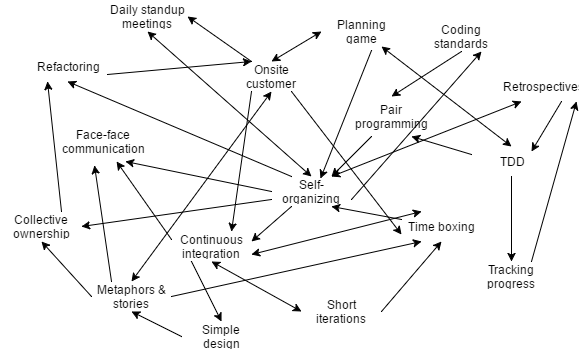

The diagram above was exported from draw.io. Its source (the exported page's mxGraphModel, read from the mxfile embedded in the PNG):
<mxGraphModel dx="880" dy="424" grid="1" gridSize="10" guides="1" tooltips="1" connect="1" arrows="1" fold="1" page="1" pageScale="1" pageWidth="826" pageHeight="1169" background="#ffffff" math="0" shadow="0">
  <root>
    <mxCell id="0" />
    <mxCell id="1" parent="0" />
    <mxCell id="2" value="Onsite customer" style="text;html=1;strokeColor=none;fillColor=none;align=center;verticalAlign=middle;whiteSpace=wrap;overflow=hidden;" parent="1" vertex="1">
      <mxGeometry x="360" y="150" width="80" height="30" as="geometry" />
    </mxCell>
    <mxCell id="3" value="Face-face&lt;div&gt;communication&lt;/div&gt;" style="text;html=1;strokeColor=none;fillColor=none;align=center;verticalAlign=middle;whiteSpace=wrap;overflow=hidden;" parent="1" vertex="1">
      <mxGeometry x="186" y="210" width="90" height="40" as="geometry" />
    </mxCell>
    <mxCell id="4" value="Planning game" style="text;html=1;strokeColor=none;fillColor=none;align=center;verticalAlign=middle;whiteSpace=wrap;overflow=hidden;" parent="1" vertex="1">
      <mxGeometry x="450" y="105" width="80" height="30" as="geometry" />
    </mxCell>
    <mxCell id="5" value="Retrospectives" style="text;html=1;strokeColor=none;fillColor=none;align=center;verticalAlign=middle;whiteSpace=wrap;overflow=hidden;" parent="1" vertex="1">
      <mxGeometry x="630" y="160" width="80" height="30" as="geometry" />
    </mxCell>
    <mxCell id="6" value="Self-organizing" style="text;html=1;strokeColor=none;fillColor=none;align=center;verticalAlign=middle;whiteSpace=wrap;overflow=hidden;" parent="1" vertex="1">
      <mxGeometry x="400" y="265" width="80" height="30" as="geometry" />
    </mxCell>
    <mxCell id="7" value="Continuous integration" style="text;html=1;strokeColor=none;fillColor=none;align=center;verticalAlign=middle;whiteSpace=wrap;overflow=hidden;" parent="1" vertex="1">
      <mxGeometry x="300" y="320" width="80" height="30" as="geometry" />
    </mxCell>
    <mxCell id="11" value="Collective ownership" style="text;html=1;strokeColor=none;fillColor=none;align=center;verticalAlign=middle;whiteSpace=wrap;overflow=hidden;" parent="1" vertex="1">
      <mxGeometry x="130" y="300" width="80" height="30" as="geometry" />
    </mxCell>
    <mxCell id="12" value="Daily standup meetings" style="text;html=1;strokeColor=none;fillColor=none;align=center;verticalAlign=middle;whiteSpace=wrap;overflow=hidden;" parent="1" vertex="1">
      <mxGeometry x="236" y="90" width="80" height="30" as="geometry" />
    </mxCell>
    <mxCell id="13" value="Tracking progress" style="text;html=1;strokeColor=none;fillColor=none;align=center;verticalAlign=middle;whiteSpace=wrap;overflow=hidden;" parent="1" vertex="1">
      <mxGeometry x="600" y="350" width="80" height="30" as="geometry" />
    </mxCell>
    <mxCell id="14" value="Metaphors &amp;amp; stories" style="text;html=1;strokeColor=none;fillColor=none;align=center;verticalAlign=middle;whiteSpace=wrap;overflow=hidden;" parent="1" vertex="1">
      <mxGeometry x="220" y="370" width="80" height="30" as="geometry" />
    </mxCell>
    <mxCell id="15" value="Short iterations" style="text;html=1;strokeColor=none;fillColor=none;align=center;verticalAlign=middle;whiteSpace=wrap;overflow=hidden;" parent="1" vertex="1">
      <mxGeometry x="430" y="385" width="80" height="30" as="geometry" />
    </mxCell>
    <mxCell id="16" value="Time boxing" style="text;html=1;strokeColor=none;fillColor=none;align=center;verticalAlign=middle;whiteSpace=wrap;overflow=hidden;" parent="1" vertex="1">
      <mxGeometry x="530" y="300" width="80" height="30" as="geometry" />
    </mxCell>
    <mxCell id="17" value="TDD" style="text;html=1;strokeColor=none;fillColor=none;align=center;verticalAlign=middle;whiteSpace=wrap;overflow=hidden;" parent="1" vertex="1">
      <mxGeometry x="600" y="235" width="80" height="30" as="geometry" />
    </mxCell>
    <mxCell id="18" value="Pair programming" style="text;html=1;strokeColor=none;fillColor=none;align=center;verticalAlign=middle;whiteSpace=wrap;overflow=hidden;" parent="1" vertex="1">
      <mxGeometry x="480" y="185" width="80" height="40" as="geometry" />
    </mxCell>
    <mxCell id="19" value="Coding standards" style="text;html=1;strokeColor=none;fillColor=none;align=center;verticalAlign=middle;whiteSpace=wrap;overflow=hidden;" parent="1" vertex="1">
      <mxGeometry x="550" y="110" width="80" height="30" as="geometry" />
    </mxCell>
    <mxCell id="20" value="Simple design" style="text;html=1;strokeColor=none;fillColor=none;align=center;verticalAlign=middle;whiteSpace=wrap;overflow=hidden;" parent="1" vertex="1">
      <mxGeometry x="310" y="410" width="80" height="30" as="geometry" />
    </mxCell>
    <mxCell id="21" value="Refactoring" style="text;html=1;strokeColor=none;fillColor=none;align=center;verticalAlign=middle;whiteSpace=wrap;overflow=hidden;" parent="1" vertex="1">
      <mxGeometry x="156" y="140" width="80" height="30" as="geometry" />
    </mxCell>
    <mxCell id="22" value="" style="endArrow=classic;startArrow=classic;html=1;exitX=0.5;exitY=0;entryX=0.5;entryY=1;" parent="1" source="6" target="12" edge="1">
      <mxGeometry width="50" height="50" relative="1" as="geometry">
        <mxPoint x="310" y="320" as="sourcePoint" />
        <mxPoint x="360" y="270" as="targetPoint" />
      </mxGeometry>
    </mxCell>
    <mxCell id="24" value="" style="endArrow=classic;startArrow=classic;html=1;exitX=1;exitY=0.75;entryX=0.25;entryY=0;" parent="1" source="7" target="16" edge="1">
      <mxGeometry width="50" height="50" relative="1" as="geometry">
        <mxPoint x="310" y="310" as="sourcePoint" />
        <mxPoint x="360" y="260" as="targetPoint" />
      </mxGeometry>
    </mxCell>
    <mxCell id="25" value="" style="endArrow=classic;startArrow=classic;html=1;exitX=0;exitY=0.5;entryX=0.5;entryY=0;" parent="1" source="4" target="2" edge="1">
      <mxGeometry width="50" height="50" relative="1" as="geometry">
        <mxPoint x="170" y="250" as="sourcePoint" />
        <mxPoint x="220" y="200" as="targetPoint" />
      </mxGeometry>
    </mxCell>
    <mxCell id="26" value="" style="endArrow=classic;startArrow=classic;html=1;entryX=0.5;entryY=1;exitX=0.5;exitY=0;" parent="1" source="14" target="2" edge="1">
      <mxGeometry width="50" height="50" relative="1" as="geometry">
        <mxPoint x="320" y="320" as="sourcePoint" />
        <mxPoint x="370" y="270" as="targetPoint" />
      </mxGeometry>
    </mxCell>
    <mxCell id="27" value="" style="endArrow=classic;startArrow=classic;html=1;exitX=0.75;exitY=1;entryX=0.5;entryY=0;" parent="1" source="4" target="17" edge="1">
      <mxGeometry width="50" height="50" relative="1" as="geometry">
        <mxPoint x="530" y="80" as="sourcePoint" />
        <mxPoint x="580" y="30" as="targetPoint" />
      </mxGeometry>
    </mxCell>
    <mxCell id="28" value="" style="endArrow=classic;startArrow=classic;html=1;exitX=0.5;exitY=1;entryX=0;entryY=0.5;" parent="1" source="7" target="15" edge="1">
      <mxGeometry width="50" height="50" relative="1" as="geometry">
        <mxPoint x="10" y="60" as="sourcePoint" />
        <mxPoint x="60" y="10" as="targetPoint" />
      </mxGeometry>
    </mxCell>
    <mxCell id="32" value="" style="endArrow=classic;startArrow=classic;html=1;exitX=0.75;exitY=0;entryX=0.25;entryY=1;" parent="1" source="6" target="5" edge="1">
      <mxGeometry width="50" height="50" relative="1" as="geometry">
        <mxPoint x="170" y="270" as="sourcePoint" />
        <mxPoint x="220" y="220" as="targetPoint" />
      </mxGeometry>
    </mxCell>
    <mxCell id="33" value="" style="endArrow=classic;html=1;exitX=0;exitY=0.5;entryX=0.75;entryY=1;" parent="1" source="6" target="3" edge="1">
      <mxGeometry width="50" height="50" relative="1" as="geometry">
        <mxPoint x="140" y="280" as="sourcePoint" />
        <mxPoint x="190" y="230" as="targetPoint" />
      </mxGeometry>
    </mxCell>
    <mxCell id="34" value="" style="endArrow=classic;html=1;exitX=0.25;exitY=0;entryX=1;entryY=0.5;" parent="1" source="2" target="12" edge="1">
      <mxGeometry width="50" height="50" relative="1" as="geometry">
        <mxPoint x="90" y="170" as="sourcePoint" />
        <mxPoint x="140" y="120" as="targetPoint" />
      </mxGeometry>
    </mxCell>
    <mxCell id="35" value="" style="endArrow=classic;html=1;exitX=0.25;exitY=1;" parent="1" source="6" edge="1">
      <mxGeometry width="50" height="50" relative="1" as="geometry">
        <mxPoint x="140" y="310" as="sourcePoint" />
        <mxPoint x="380" y="330" as="targetPoint" />
      </mxGeometry>
    </mxCell>
    <mxCell id="36" value="" style="endArrow=classic;html=1;exitX=0;exitY=0.25;" parent="1" source="7" target="3" edge="1">
      <mxGeometry width="50" height="50" relative="1" as="geometry">
        <mxPoint x="110" y="305" as="sourcePoint" />
        <mxPoint x="160" y="255" as="targetPoint" />
      </mxGeometry>
    </mxCell>
    <mxCell id="37" value="" style="endArrow=classic;html=1;exitX=0.75;exitY=1;entryX=0;entryY=0.75;" parent="1" source="2" target="16" edge="1">
      <mxGeometry width="50" height="50" relative="1" as="geometry">
        <mxPoint x="160" y="310" as="sourcePoint" />
        <mxPoint x="210" y="260" as="targetPoint" />
      </mxGeometry>
    </mxCell>
    <mxCell id="38" value="" style="endArrow=classic;html=1;exitX=0.25;exitY=0;entryX=0.413;entryY=1.1;entryPerimeter=0;" parent="1" source="14" target="3" edge="1">
      <mxGeometry width="50" height="50" relative="1" as="geometry">
        <mxPoint x="190" y="440" as="sourcePoint" />
        <mxPoint x="240" y="390" as="targetPoint" />
      </mxGeometry>
    </mxCell>
    <mxCell id="39" value="" style="endArrow=classic;html=1;exitX=0.25;exitY=1;entryX=0.75;entryY=0;" parent="1" source="2" target="7" edge="1">
      <mxGeometry width="50" height="50" relative="1" as="geometry">
        <mxPoint x="10" y="80" as="sourcePoint" />
        <mxPoint x="60" y="30" as="targetPoint" />
      </mxGeometry>
    </mxCell>
    <mxCell id="40" value="" style="endArrow=classic;html=1;exitX=0.25;exitY=0;entryX=0.5;entryY=1;" parent="1" source="6" target="21" edge="1">
      <mxGeometry width="50" height="50" relative="1" as="geometry">
        <mxPoint x="10" y="80" as="sourcePoint" />
        <mxPoint x="60" y="30" as="targetPoint" />
      </mxGeometry>
    </mxCell>
    <mxCell id="41" value="" style="endArrow=classic;html=1;exitX=1;exitY=0.5;entryX=0.5;entryY=1;" parent="1" source="15" target="16" edge="1">
      <mxGeometry width="50" height="50" relative="1" as="geometry">
        <mxPoint x="490" y="110" as="sourcePoint" />
        <mxPoint x="60" y="30" as="targetPoint" />
      </mxGeometry>
    </mxCell>
    <mxCell id="42" value="" style="endArrow=classic;html=1;exitX=1;exitY=0.5;entryX=0.25;entryY=1;" parent="1" source="14" target="16" edge="1">
      <mxGeometry width="50" height="50" relative="1" as="geometry">
        <mxPoint x="10" y="60" as="sourcePoint" />
        <mxPoint x="60" y="10" as="targetPoint" />
      </mxGeometry>
    </mxCell>
    <mxCell id="43" value="" style="endArrow=classic;html=1;exitX=0.625;exitY=1.133;exitPerimeter=0;entryX=0.613;entryY=0.067;entryPerimeter=0;" parent="1" source="4" target="6" edge="1">
      <mxGeometry width="50" height="50" relative="1" as="geometry">
        <mxPoint x="30" y="400" as="sourcePoint" />
        <mxPoint x="80" y="350" as="targetPoint" />
      </mxGeometry>
    </mxCell>
    <mxCell id="44" value="" style="endArrow=classic;html=1;exitX=0.25;exitY=1;entryX=0.75;entryY=0;" parent="1" source="18" target="6" edge="1">
      <mxGeometry width="50" height="50" relative="1" as="geometry">
        <mxPoint x="160" y="440" as="sourcePoint" />
        <mxPoint x="210" y="390" as="targetPoint" />
      </mxGeometry>
    </mxCell>
    <mxCell id="45" value="" style="endArrow=classic;html=1;exitX=0;exitY=0.25;entryX=0.75;entryY=1;" parent="1" source="16" target="6" edge="1">
      <mxGeometry width="50" height="50" relative="1" as="geometry">
        <mxPoint x="50" y="430" as="sourcePoint" />
        <mxPoint x="100" y="380" as="targetPoint" />
      </mxGeometry>
    </mxCell>
    <mxCell id="48" value="" style="endArrow=classic;html=1;exitX=0.5;exitY=1;entryX=0.5;entryY=0;" edge="1" parent="1" source="19" target="18">
      <mxGeometry width="50" height="50" relative="1" as="geometry">
        <mxPoint x="10" y="80" as="sourcePoint" />
        <mxPoint x="60" y="30" as="targetPoint" />
      </mxGeometry>
    </mxCell>
    <mxCell id="49" value="" style="endArrow=classic;html=1;exitX=1;exitY=0.75;entryX=0.75;entryY=1;" edge="1" parent="1" source="6" target="19">
      <mxGeometry width="50" height="50" relative="1" as="geometry">
        <mxPoint x="70" y="390" as="sourcePoint" />
        <mxPoint x="120" y="340" as="targetPoint" />
      </mxGeometry>
    </mxCell>
    <mxCell id="50" value="" style="endArrow=classic;html=1;exitX=0;exitY=0.25;entryX=0.75;entryY=1;" edge="1" parent="1" source="17" target="18">
      <mxGeometry width="50" height="50" relative="1" as="geometry">
        <mxPoint x="10" y="80" as="sourcePoint" />
        <mxPoint x="60" y="30" as="targetPoint" />
      </mxGeometry>
    </mxCell>
    <mxCell id="51" value="" style="endArrow=classic;html=1;exitX=0.75;exitY=1;" edge="1" parent="1" source="5">
      <mxGeometry width="50" height="50" relative="1" as="geometry">
        <mxPoint x="10" y="80" as="sourcePoint" />
        <mxPoint x="660" y="240" as="targetPoint" />
      </mxGeometry>
    </mxCell>
    <mxCell id="52" value="" style="endArrow=classic;html=1;exitX=0;exitY=0.75;entryX=1;entryY=0.5;" edge="1" parent="1" source="6" target="11">
      <mxGeometry width="50" height="50" relative="1" as="geometry">
        <mxPoint x="10" y="80" as="sourcePoint" />
        <mxPoint x="60" y="30" as="targetPoint" />
      </mxGeometry>
    </mxCell>
    <mxCell id="53" value="" style="endArrow=classic;html=1;exitX=0.75;exitY=0;entryX=0.25;entryY=1;" edge="1" parent="1" source="11" target="21">
      <mxGeometry width="50" height="50" relative="1" as="geometry">
        <mxPoint x="10" y="80" as="sourcePoint" />
        <mxPoint x="60" y="30" as="targetPoint" />
      </mxGeometry>
    </mxCell>
    <mxCell id="54" value="" style="endArrow=classic;html=1;exitX=0;exitY=0.5;entryX=0.5;entryY=1;" edge="1" parent="1" source="14" target="11">
      <mxGeometry width="50" height="50" relative="1" as="geometry">
        <mxPoint x="10" y="80" as="sourcePoint" />
        <mxPoint x="60" y="30" as="targetPoint" />
      </mxGeometry>
    </mxCell>
    <mxCell id="55" value="" style="endArrow=classic;html=1;exitX=0.5;exitY=1;entryX=0.5;entryY=0;" edge="1" parent="1" source="17" target="13">
      <mxGeometry width="50" height="50" relative="1" as="geometry">
        <mxPoint x="10" y="80" as="sourcePoint" />
        <mxPoint x="60" y="30" as="targetPoint" />
      </mxGeometry>
    </mxCell>
    <mxCell id="56" value="" style="endArrow=classic;html=1;exitX=0.75;exitY=0;entryX=0.938;entryY=1;entryPerimeter=0;" edge="1" parent="1" source="13" target="5">
      <mxGeometry width="50" height="50" relative="1" as="geometry">
        <mxPoint x="10" y="80" as="sourcePoint" />
        <mxPoint x="60" y="30" as="targetPoint" />
      </mxGeometry>
    </mxCell>
    <mxCell id="57" value="" style="endArrow=classic;html=1;entryX=0.5;entryY=1;" edge="1" parent="1" target="14">
      <mxGeometry width="50" height="50" relative="1" as="geometry">
        <mxPoint x="310" y="425" as="sourcePoint" />
        <mxPoint x="60" y="30" as="targetPoint" />
      </mxGeometry>
    </mxCell>
    <mxCell id="58" value="" style="endArrow=classic;html=1;exitX=0.25;exitY=1;entryX=0.5;entryY=0;" edge="1" parent="1" source="7" target="20">
      <mxGeometry width="50" height="50" relative="1" as="geometry">
        <mxPoint x="10" y="80" as="sourcePoint" />
        <mxPoint x="60" y="30" as="targetPoint" />
      </mxGeometry>
    </mxCell>
    <mxCell id="59" value="" style="endArrow=classic;html=1;exitX=1;exitY=0.75;entryX=0.25;entryY=0;" edge="1" parent="1" source="21" target="2">
      <mxGeometry width="50" height="50" relative="1" as="geometry">
        <mxPoint x="10" y="80" as="sourcePoint" />
        <mxPoint x="60" y="30" as="targetPoint" />
      </mxGeometry>
    </mxCell>
  </root>
</mxGraphModel>